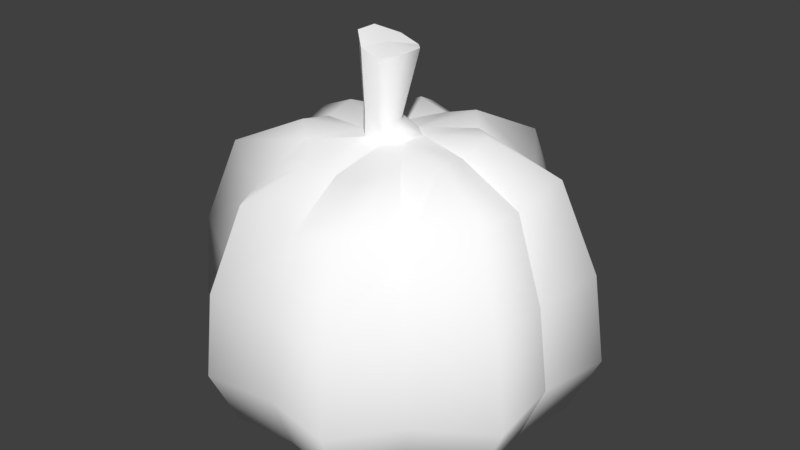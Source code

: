 # Source: pumpkin.blend  (saved by Blender 2.78.0; exported with 4.5.12 LTS)
import bpy
from mathutils import Matrix  # noqa: F401  (used for matrix-valued properties, if any)

bpy.ops.wm.read_factory_settings(use_empty=True)
scene = bpy.context.scene
scene.name = 'Scene'

# ---- collections
col_collection_1 = bpy.data.collections.new('Collection 1'); scene.collection.children.link(col_collection_1)

# ---- materials (node trees are filled in below, after node groups)
mat_c__users_josiah_dropbox_quake_keep_progs_pumpkin = bpy.data.materials.new('C:\\Users\\Josiah\\Dropbox\\QUAKE\\keep\\progs\\pumpkin')
mat_c__users_josiah_dropbox_quake_keep_progs_pumpkin.alpha_threshold = 0.0
mat_c__users_josiah_dropbox_quake_keep_progs_pumpkin.use_transparent_shadow = False
mat_c__users_josiah_dropbox_quake_keep_progs_pumpkin.diffuse_color = (1.0, 1.0, 1.0, 1.0)
mat_c__users_josiah_dropbox_quake_keep_progs_pumpkin.roughness = 0.5

# ---- material node trees

# ---- world
world_world = bpy.data.worlds.new('World'); scene.world = world_world
world_world.color = (0.05088, 0.05088, 0.05088)
world_world.use_sun_shadow = False
world_world.sun_shadow_jitter_overblur = 0.0
world_world.cycles.sampling_method = 'MANUAL'

# ---- meshes
me_c__users_josiah_dropbox_quake_keep_progs_pumpkin = bpy.data.meshes.new('C:\\Users\\Josiah\\Dropbox\\QUAKE\\keep\\progs\\pumpkin')
me_c__users_josiah_dropbox_quake_keep_progs_pumpkin.from_pydata([(8.073, -0.2498, 1.05), (10.15, 3.579, 4.286), (8.656, 3.079, 1.05), (9.405, -0.2498, 4.286), (-8.157, -0.08339, 1.05), (-9.822, -4.162, 4.199), (-8.573, -3.496, 1.05), (-9.156, -0.08339, 4.199), (6.742, 5.909, 4.286), (5.826, 5.16, 1.05), (8.24, -3.496, 1.05), (9.405, -0.2498, 4.286), (8.073, -0.2498, 1.05), (9.738, -4.162, 4.199), (3.995, 8.656, 9.01), (-0.0834, 7.075, 12.68), (-0.1666, 8.573, 8.397), (3.329, 7.075, 13.65), (6.325, 5.493, 8.572), (5.16, 4.494, 12.95), (-0.1666, -7.658, 0.9622), (3.579, -9.405, 3.936), (3.079, -8.157, 0.9622), (-0.2499, -8.74, 3.936), (-9.405, 3.662, 8.835), (-7.158, -0.08339, 12.68), (-8.823, -0.08339, 8.397), (-7.741, 2.996, 13.38), (-5.077, 4.827, 12.68), (-4.328, 1.664, 14.96), (-2.997, 2.83, 14.61), (0.3328, -1.498, 18.89), (0.6657, -1.082, 15.74), (0.2495, -1.582, 15.74), (1.082, -0.666, 19.07), (4.328, 9.155, 4.286), (3.662, 7.907, 1.05), (-3.995, 9.155, 8.835), (-6.243, 5.909, 8.397), (-3.246, 7.491, 13.38), (-0.0834, 9.072, 4.199), (-0.0834, 7.824, 1.05), (5.576, -5.993, 7.96), (7.408, -3.246, 13.38), (9.072, -3.995, 8.835), (4.578, -4.911, 12.07), (-5.66, -5.327, 0.9622), (-4.079, -9.239, 3.936), (-3.496, -7.99, 0.9622), (-6.326, -6.076, 3.936), (5.16, -5.493, 0.9622), (5.909, -6.326, 3.936), (-5.826, 5.493, 1.05), (-9.822, 3.995, 4.199), (-8.573, 3.329, 1.05), (-6.492, 6.326, 4.199), (-3.496, 8.323, 1.05), (-4.162, 9.738, 4.199), (3.329, -8.906, 8.397), (2.747, -7.325, 12.68), (-3.912, -8.823, 8.397), (-0.1666, -6.825, 12.07), (-0.3331, -8.323, 7.96), (-3.163, -7.241, 12.68), (-7.741, -3.246, 13.38), (-9.405, -3.995, 8.835), (-0.4996, 0.2495, 16.36), (-1.415, 0.4992, 14.87), (-0.666, 1.165, 14.87), (-0.999, -0.3331, 16.36), (-5.993, -5.826, 7.96), (-4.911, -4.744, 12.07), (8.822, -0.2498, 8.572), (7.74, 2.663, 13.65), (9.572, 3.329, 9.01), (7.324, -0.1666, 12.95), (-4.245, -0.08339, 14.61), (-0.7493, 1.332, 19.24), (-1.665, 0.4992, 19.68), (-0.1666, -3.995, 13.91), (-1.831, -4.162, 14.17), (1.248, 0.4992, 14.87), (1.248, -0.666, 14.87), (0.6657, -0.3331, 15.74), (-0.0834, 6.409, 0.1749), (-2.83, 6.492, -2.336e-07), (4.245, -1.831, 14.96), (2.83, -2.997, 14.61), (-6.742, 2.663, -2.336e-07), (-6.576, -0.08339, 0.1749), (-0.0834, 3.995, 14.61), (1.831, 3.995, 15.22), (-2.997, -2.997, 14.61), (2.996, 2.663, 14.96), (-0.1666, -6.326, 0.1749), (2.414, -6.409, -2.336e-07), (1.082, 0.4992, 19.07), (0.2495, 0.2495, 15.74), (0.3328, 1.332, 18.89), (6.908, 2.414, -2.336e-07), (4.744, 4.245, 0.1749), (2.83, -2.997, 14.61), (1.498, -4.245, 14.17), (-0.7493, -1.498, 19.24), (-0.4996, -1.582, 16.36), (0.4992, 1.165, 14.87), (-0.666, 1.165, 14.87), (-2.83, -6.326, -2.336e-07), (-0.1666, -6.326, 0.1749), (-2.997, 2.83, 14.61), (-1.831, 4.245, 14.96), (4.245, -4.495, 0.1749), (6.575, -2.83, -2.336e-07), (4.245, -4.495, 0.1749), (4.744, 4.245, 0.1749), (2.913, 6.159, -2.336e-07), (-6.742, -2.83, -2.336e-07), (-4.495, -4.328, 0.1749), (6.575, -0.1666, 0.1749), (-4.495, -4.328, 0.1749), (-0.666, -1.415, 14.87), (0.4992, -1.415, 14.87), (6.575, -0.1666, 0.1749), (-6.576, -0.08339, 0.1749), (-4.661, 4.494, 0.1749), (-4.661, 4.494, 0.1749), (0.4992, -1.415, 14.87), (0.4992, 1.165, 14.87), (2.996, 2.663, 14.96), (4.411, 1.498, 15.22), (-0.0834, -0.08339, 1.05), (-0.0834, -0.08339, 1.05), (-0.0834, -0.08339, 1.05), (-0.0834, -0.08339, 1.05), (-0.0834, -0.08339, 1.05), (-0.0834, -0.08339, 1.05), (-0.0834, -0.08339, 1.05), (-0.0834, -0.08339, 1.05), (-0.0834, 6.409, 0.1749), (0.2495, 0.2495, 15.74), (0.4992, 1.165, 14.87), (-1.415, 0.4992, 14.87), (-0.666, 1.165, 14.87), (-0.3331, -0.08339, 19.24), (4.078, -0.08339, 14.61), (1.248, 0.4992, 14.87), (0.4992, 1.165, 14.87), (-0.666, -1.415, 14.87), (1.248, -0.666, 14.87), (4.078, -0.08339, 14.61), (1.248, 0.4992, 14.87), (-1.415, -0.666, 14.87), (-2.997, -2.997, 14.61), (-4.328, -1.831, 14.96), (-0.666, -1.415, 14.87), (-0.999, -1.082, 16.36), (-0.666, -1.415, 14.87), (-1.415, -0.666, 14.87), (-0.4996, -1.582, 16.36), (-1.415, -0.666, 14.87), (-1.415, 0.4992, 14.87), (-4.245, -0.08339, 14.61), (-0.0834, 3.995, 14.61), (7.324, -0.1666, 12.95), (-1.665, -0.666, 19.68), (-0.3331, -0.08339, 19.24), (-0.7493, -1.498, 19.24), (-0.1666, -3.995, 13.91), (0.3328, 1.332, 18.89), (0.4992, -1.415, 14.87), (1.248, -0.666, 14.87), (8.822, -0.2498, 8.572), (-1.665, 0.4992, 19.68), (-1.665, -0.666, 19.68), (-0.7493, -1.498, 19.24), (0.3328, -1.498, 18.89), (-0.7493, -1.498, 19.24), (1.082, 0.4992, 19.07), (0.3328, 1.332, 18.89), (1.082, -0.666, 19.07), (-0.7493, 1.332, 19.24), (0.3328, 1.332, 18.89)], [], [(0, 2, 1), (0, 1, 3), (6, 5, 4), (5, 7, 4), (9, 8, 2), (8, 1, 2), (12, 11, 10), (11, 13, 10), (16, 15, 14), (15, 17, 14), (14, 17, 18), (17, 19, 18), (22, 21, 20), (21, 23, 20), (26, 25, 24), (25, 27, 24), (27, 29, 28), (29, 30, 28), (33, 32, 175), (32, 179, 175), (36, 35, 9), (35, 8, 9), (38, 28, 37), (28, 39, 37), (41, 40, 36), (40, 35, 36), (44, 43, 42), (43, 45, 42), (48, 47, 46), (47, 49, 46), (10, 13, 50), (13, 51, 50), (20, 23, 48), (23, 47, 48), (54, 53, 52), (53, 55, 52), (52, 55, 56), (55, 57, 56), (42, 45, 58), (45, 59, 58), (62, 61, 60), (61, 63, 60), (46, 49, 6), (49, 5, 6), (65, 64, 26), (64, 25, 26), (68, 67, 66), (67, 69, 66), (24, 27, 38), (27, 28, 38), (60, 63, 70), (63, 71, 70), (74, 73, 72), (73, 75, 72), (58, 59, 62), (59, 61, 62), (18, 19, 74), (19, 73, 74), (50, 51, 22), (51, 21, 22), (4, 7, 54), (7, 53, 54), (41, 56, 40), (56, 57, 40), (25, 76, 27), (76, 29, 27), (66, 69, 77), (69, 172, 77), (35, 14, 8), (14, 18, 8), (61, 79, 63), (79, 80, 63), (82, 81, 32), (81, 83, 32), (41, 84, 56), (84, 85, 56), (43, 86, 45), (86, 87, 45), (54, 88, 4), (88, 89, 4), (15, 90, 17), (90, 91, 17), (63, 80, 71), (80, 92, 71), (17, 91, 19), (91, 93, 19), (20, 94, 22), (94, 95, 22), (83, 97, 96), (97, 178, 96), (2, 99, 9), (99, 100, 9), (45, 101, 59), (101, 102, 59), (104, 33, 176), (33, 175, 176), (91, 90, 105), (90, 106, 105), (8, 18, 1), (18, 74, 1), (48, 107, 20), (107, 108, 20), (28, 109, 39), (109, 110, 39), (50, 111, 10), (111, 112, 10), (22, 95, 50), (95, 113, 50), (9, 114, 36), (114, 115, 36), (6, 116, 46), (116, 117, 46), (0, 118, 2), (118, 99, 2), (46, 119, 48), (119, 107, 48), (80, 79, 120), (79, 121, 120), (23, 62, 47), (62, 60, 47), (10, 112, 12), (112, 122, 12), (4, 123, 6), (123, 116, 6), (52, 56, 124), (56, 85, 124), (52, 125, 54), (125, 88, 54), (126, 82, 33), (82, 32, 33), (81, 127, 83), (127, 97, 83), (19, 128, 73), (128, 129, 73), (130, 124, 85), (131, 88, 125), (131, 89, 88), (132, 116, 123), (132, 117, 116), (133, 107, 119), (133, 108, 107), (134, 95, 94), (134, 113, 95), (135, 112, 111), (135, 122, 112), (136, 99, 118), (136, 100, 99), (137, 115, 114), (137, 138, 115), (130, 85, 84), (140, 68, 139), (68, 66, 139), (51, 42, 21), (42, 58, 21), (142, 110, 141), (110, 109, 141), (1, 74, 3), (74, 72, 3), (80, 120, 92), (34, 143, 31), (143, 103, 31), (49, 70, 5), (70, 65, 5), (129, 145, 144), (146, 145, 128), (145, 129, 128), (47, 60, 49), (60, 70, 49), (147, 126, 104), (126, 33, 104), (21, 58, 23), (58, 62, 23), (86, 149, 148), (149, 150, 148), (13, 44, 51), (44, 42, 51), (105, 93, 91), (153, 152, 151), (152, 154, 151), (5, 65, 7), (65, 26, 7), (157, 156, 155), (156, 158, 155), (160, 29, 159), (29, 76, 159), (53, 24, 55), (24, 38, 55), (36, 115, 41), (115, 138, 41), (64, 153, 25), (153, 161, 25), (39, 110, 15), (110, 162, 15), (70, 71, 65), (71, 64, 65), (163, 149, 43), (149, 86, 43), (67, 157, 69), (157, 155, 69), (71, 152, 64), (152, 153, 64), (174, 165, 173), (165, 78, 173), (7, 26, 53), (26, 24, 53), (59, 102, 61), (102, 167, 61), (73, 129, 75), (129, 144, 75), (139, 66, 168), (66, 77, 168), (37, 39, 16), (39, 15, 16), (155, 158, 164), (158, 166, 164), (40, 16, 35), (16, 14, 35), (143, 177, 98), (181, 180, 165), (180, 78, 165), (170, 169, 101), (169, 102, 101), (55, 38, 57), (38, 37, 57), (171, 44, 11), (44, 13, 11), (57, 37, 40), (37, 16, 40), (34, 177, 143), (163, 43, 171), (43, 44, 171), (169, 167, 102), (30, 29, 160), (161, 153, 151), (87, 86, 148), (162, 110, 142), (32, 83, 179), (83, 96, 179), (69, 155, 172), (155, 164, 172)])
me_c__users_josiah_dropbox_quake_keep_progs_pumpkin.polygons.foreach_set('use_smooth', [True] * 240)
_k = set([(31, 34), (31, 103), (34, 177), (77, 168), (77, 172), (78, 173), (78, 180), (96, 178), (96, 179), (98, 177), (164, 166), (164, 172), (173, 174), (175, 176), (175, 179), (180, 181)])
me_c__users_josiah_dropbox_quake_keep_progs_pumpkin.attributes.new('sharp_edge', 'BOOLEAN', 'EDGE').data.foreach_set('value', [ (min(e.vertices), max(e.vertices)) in _k for e in me_c__users_josiah_dropbox_quake_keep_progs_pumpkin.edges])
_uv = me_c__users_josiah_dropbox_quake_keep_progs_pumpkin.uv_layers.new(name='C:\\Users\\Josiah\\Dropbox\\QUAKE\\keep\\progs\\pumpkin')
_uv.uv.foreach_set('vector', [0.03906, 0.3594, 0.07812, 0.3906, 0.07812, 0.4688, 0.03906, 0.3594, 0.07812, 0.4688, 0.03125, 0.4688, 0.4531, 0.3906, 0.4531, 0.4688, 0.4062, 0.3594, 0.4531, 0.4688, 0.4062, 0.4688, 0.4062, 0.3594, 0.125, 0.3594, 0.125, 0.4688, 0.07812, 0.3906, 0.125, 0.4688, 0.07812, 0.4688, 0.07812, 0.3906, 0.7578, 0.3594, 0.7656, 0.4688, 0.7188, 0.3906, 0.7656, 0.4688, 0.7188, 0.4688, 0.7188, 0.3906, 0.2188, 0.5625, 0.2188, 0.6719, 0.1719, 0.5625, 0.2188, 0.6719, 0.1719, 0.6719, 0.1719, 0.5625, 0.1719, 0.5625, 0.1719, 0.6719, 0.125, 0.5625, 0.1719, 0.6719, 0.125, 0.6719, 0.125, 0.5625, 0.625, 0.3906, 0.625, 0.4688, 0.5859, 0.3594, 0.625, 0.4688, 0.5859, 0.4688, 0.5859, 0.3594, 0.4062, 0.5625, 0.4062, 0.6719, 0.3594, 0.5625, 0.4062, 0.6719, 0.3594, 0.6719, 0.3594, 0.5625, 0.3594, 0.6719, 0.3594, 0.7656, 0.3125, 0.6719, 0.3594, 0.7656, 0.3281, 0.7812, 0.3125, 0.6719, 0.8359, 0.625, 0.8516, 0.625, 0.8438, 0.7188, 0.8516, 0.625, 0.8516, 0.7031, 0.8438, 0.7188, 0.1719, 0.3906, 0.1719, 0.4688, 0.125, 0.3594, 0.1719, 0.4688, 0.125, 0.4688, 0.125, 0.3594, 0.3125, 0.5625, 0.3125, 0.6719, 0.2656, 0.5625, 0.3125, 0.6719, 0.2656, 0.6719, 0.2656, 0.5625, 0.2188, 0.3594, 0.2188, 0.4688, 0.1719, 0.3906, 0.2188, 0.4688, 0.1719, 0.4688, 0.1719, 0.3906, 0.7188, 0.5625, 0.7188, 0.6719, 0.6719, 0.5625, 0.7188, 0.6719, 0.6719, 0.6719, 0.6719, 0.5625, 0.5391, 0.375, 0.5391, 0.4688, 0.5, 0.3594, 0.5391, 0.4688, 0.5, 0.4688, 0.5, 0.3594, 0.7188, 0.3906, 0.7188, 0.4688, 0.6719, 0.3594, 0.7188, 0.4688, 0.6719, 0.4688, 0.6719, 0.3594, 0.5859, 0.3594, 0.5859, 0.4688, 0.5391, 0.375, 0.5859, 0.4688, 0.5391, 0.4688, 0.5391, 0.375, 0.3594, 0.3906, 0.3594, 0.4688, 0.3125, 0.3594, 0.3594, 0.4688, 0.3125, 0.4688, 0.3125, 0.3594, 0.3125, 0.3594, 0.3125, 0.4688, 0.2656, 0.375, 0.3125, 0.4688, 0.2656, 0.4688, 0.2656, 0.375, 0.6719, 0.5625, 0.6719, 0.6719, 0.625, 0.5625, 0.6719, 0.6719, 0.625, 0.6719, 0.625, 0.5625, 0.5859, 0.5625, 0.5859, 0.6719, 0.5391, 0.5625, 0.5859, 0.6719, 0.5391, 0.6719, 0.5391, 0.5625, 0.5, 0.3594, 0.5, 0.4688, 0.4531, 0.3906, 0.5, 0.4688, 0.4531, 0.4688, 0.4531, 0.3906, 0.4531, 0.5625, 0.4531, 0.6719, 0.4062, 0.5625, 0.4531, 0.6719, 0.4062, 0.6719, 0.4062, 0.5625, 0.8281, 0.2031, 0.8438, 0.1875, 0.8359, 0.2656, 0.8438, 0.1875, 0.8438, 0.2656, 0.8359, 0.2656, 0.3594, 0.5625, 0.3594, 0.6719, 0.3125, 0.5625, 0.3594, 0.6719, 0.3125, 0.6719, 0.3125, 0.5625, 0.5391, 0.5625, 0.5391, 0.6719, 0.5, 0.5625, 0.5391, 0.6719, 0.5, 0.6719, 0.5, 0.5625, 0.07812, 0.5625, 0.07812, 0.6719, 0.03125, 0.5625, 0.07812, 0.6719, 0.03125, 0.6719, 0.03125, 0.5625, 0.625, 0.5625, 0.625, 0.6719, 0.5859, 0.5625, 0.625, 0.6719, 0.5859, 0.6719, 0.5859, 0.5625, 0.125, 0.5625, 0.125, 0.6719, 0.07812, 0.5625, 0.125, 0.6719, 0.07812, 0.6719, 0.07812, 0.5625, 0.6719, 0.3594, 0.6719, 0.4688, 0.625, 0.3906, 0.6719, 0.4688, 0.625, 0.4688, 0.625, 0.3906, 0.4062, 0.3594, 0.4062, 0.4688, 0.3594, 0.3906, 0.4062, 0.4688, 0.3594, 0.4688, 0.3594, 0.3906, 0.2188, 0.3594, 0.2656, 0.375, 0.2188, 0.4688, 0.2656, 0.375, 0.2656, 0.4688, 0.2188, 0.4688, 0.4062, 0.6719, 0.3906, 0.7812, 0.3594, 0.6719, 0.3906, 0.7812, 0.3594, 0.7656, 0.3594, 0.6719, 0.8359, 0.2656, 0.8438, 0.2656, 0.8359, 0.3594, 0.8438, 0.2656, 0.8438, 0.3594, 0.8359, 0.3594, 0.1719, 0.4688, 0.1719, 0.5625, 0.125, 0.4688, 0.1719, 0.5625, 0.125, 0.5625, 0.125, 0.4688, 0.5859, 0.6719, 0.5625, 0.7812, 0.5391, 0.6719, 0.5625, 0.7812, 0.5391, 0.7656, 0.5391, 0.6719, 0.8516, 0.5625, 0.875, 0.5781, 0.8516, 0.625, 0.875, 0.5781, 0.8672, 0.625, 0.8516, 0.625, 0.2188, 0.3594, 0.2266, 0.3125, 0.2656, 0.375, 0.2266, 0.3125, 0.2656, 0.3281, 0.2656, 0.375, 0.7188, 0.6719, 0.7188, 0.7656, 0.6719, 0.6719, 0.7188, 0.7656, 0.6875, 0.7812, 0.6719, 0.6719, 0.3594, 0.3906, 0.3594, 0.3281, 0.4062, 0.3594, 0.3594, 0.3281, 0.3984, 0.3125, 0.4062, 0.3594, 0.2188, 0.6719, 0.2031, 0.7812, 0.1719, 0.6719, 0.2031, 0.7812, 0.1719, 0.7656, 0.1719, 0.6719, 0.5391, 0.6719, 0.5391, 0.7656, 0.5, 0.6719, 0.5391, 0.7656, 0.5078, 0.7812, 0.5, 0.6719, 0.1719, 0.6719, 0.1719, 0.7656, 0.125, 0.6719, 0.1719, 0.7656, 0.1406, 0.7812, 0.125, 0.6719, 0.5859, 0.3594, 0.5859, 0.3125, 0.625, 0.3906, 0.5859, 0.3125, 0.625, 0.3281, 0.625, 0.3906, 0.8672, 0.625, 0.8828, 0.625, 0.8672, 0.7188, 0.8828, 0.625, 0.875, 0.7344, 0.8672, 0.7188, 0.07812, 0.3906, 0.08594, 0.3438, 0.125, 0.3594, 0.08594, 0.3438, 0.1172, 0.3125, 0.125, 0.3594, 0.6719, 0.6719, 0.6562, 0.7812, 0.625, 0.6719, 0.6562, 0.7812, 0.625, 0.7656, 0.625, 0.6719, 0.8203, 0.6406, 0.8359, 0.625, 0.8281, 0.7344, 0.8359, 0.625, 0.8438, 0.7188, 0.8281, 0.7344, 0.1719, 0.7656, 0.2031, 0.7812, 0.1719, 0.875, 0.2031, 0.7812, 0.1875, 0.8906, 0.1719, 0.875, 0.125, 0.4688, 0.125, 0.5625, 0.07812, 0.4688, 0.125, 0.5625, 0.07812, 0.5625, 0.07812, 0.4688, 0.5391, 0.375, 0.5391, 0.3281, 0.5859, 0.3594, 0.5391, 0.3281, 0.5781, 0.3125, 0.5859, 0.3594, 0.3125, 0.6719, 0.2969, 0.7812, 0.2656, 0.6719, 0.2969, 0.7812, 0.2656, 0.7656, 0.2656, 0.6719, 0.6719, 0.3594, 0.6797, 0.3125, 0.7188, 0.3906, 0.6797, 0.3125, 0.7188, 0.3438, 0.7188, 0.3906, 0.625, 0.3906, 0.625, 0.3281, 0.6719, 0.3594, 0.625, 0.3281, 0.6641, 0.3125, 0.6719, 0.3594, 0.125, 0.3594, 0.1328, 0.3125, 0.1719, 0.3906, 0.1328, 0.3125, 0.1719, 0.3281, 0.1719, 0.3906, 0.4531, 0.3906, 0.4531, 0.3281, 0.5, 0.3594, 0.4531, 0.3281, 0.4922, 0.3125, 0.5, 0.3594, 0.03906, 0.3594, 0.04688, 0.3125, 0.07812, 0.3906, 0.04688, 0.3125, 0.08594, 0.3438, 0.07812, 0.3906, 0.5, 0.3594, 0.5, 0.3125, 0.5391, 0.375, 0.5, 0.3125, 0.5391, 0.3281, 0.5391, 0.375, 0.5391, 0.7656, 0.5625, 0.7812, 0.5391, 0.875, 0.5625, 0.7812, 0.5547, 0.8906, 0.5391, 0.875, 0.5859, 0.4688, 0.5859, 0.5625, 0.5391, 0.4688, 0.5859, 0.5625, 0.5391, 0.5625, 0.5391, 0.4688, 0.7188, 0.3906, 0.7188, 0.3438, 0.7578, 0.3594, 0.7188, 0.3438, 0.75, 0.3125, 0.7578, 0.3594, 0.4062, 0.3594, 0.4141, 0.3125, 0.4531, 0.3906, 0.4141, 0.3125, 0.4531, 0.3281, 0.4531, 0.3906, 0.3125, 0.3594, 0.2656, 0.375, 0.3047, 0.3125, 0.2656, 0.375, 0.2656, 0.3281, 0.3047, 0.3125, 0.3125, 0.3594, 0.3203, 0.3125, 0.3594, 0.3906, 0.3203, 0.3125, 0.3594, 0.3281, 0.3594, 0.3906, 0.8281, 0.5625, 0.8516, 0.5625, 0.8359, 0.625, 0.8516, 0.5625, 0.8516, 0.625, 0.8359, 0.625, 0.875, 0.5781, 0.8984, 0.5938, 0.8672, 0.625, 0.8984, 0.5938, 0.8828, 0.625, 0.8672, 0.625, 0.125, 0.6719, 0.1094, 0.7812, 0.07812, 0.6719, 0.1094, 0.7812, 0.07812, 0.7656, 0.07812, 0.6719, 0.2656, 0.1094, 0.3047, 0.3125, 0.2656, 0.3281, 0.3594, 0.125, 0.3594, 0.3281, 0.3203, 0.3125, 0.3594, 0.125, 0.3984, 0.3125, 0.3594, 0.3281, 0.4531, 0.125, 0.4531, 0.3281, 0.4141, 0.3125, 0.4531, 0.125, 0.4922, 0.3125, 0.4531, 0.3281, 0.5391, 0.1094, 0.5391, 0.3281, 0.5, 0.3125, 0.5391, 0.1094, 0.5781, 0.3125, 0.5391, 0.3281, 0.625, 0.125, 0.625, 0.3281, 0.5859, 0.3125, 0.625, 0.125, 0.6641, 0.3125, 0.625, 0.3281, 0.7188, 0.1406, 0.7188, 0.3438, 0.6797, 0.3125, 0.7188, 0.1406, 0.75, 0.3125, 0.7188, 0.3438, 0.08594, 0.1406, 0.08594, 0.3438, 0.04688, 0.3125, 0.08594, 0.1406, 0.1172, 0.3125, 0.08594, 0.3438, 0.1719, 0.125, 0.1719, 0.3281, 0.1328, 0.3125, 0.1719, 0.125, 0.2109, 0.3125, 0.1719, 0.3281, 0.2656, 0.1094, 0.2656, 0.3281, 0.2266, 0.3125, 0.8125, 0.2344, 0.8281, 0.2031, 0.8203, 0.2656, 0.8281, 0.2031, 0.8359, 0.2656, 0.8203, 0.2656, 0.6719, 0.4688, 0.6719, 0.5625, 0.625, 0.4688, 0.6719, 0.5625, 0.625, 0.5625, 0.625, 0.4688, 0.2656, 0.875, 0.2656, 0.7656, 0.2891, 0.8906, 0.2656, 0.7656, 0.2969, 0.7812, 0.2891, 0.8906, 0.07812, 0.4688, 0.07812, 0.5625, 0.03125, 0.4688, 0.07812, 0.5625, 0.03125, 0.5625, 0.03125, 0.4688, 0.5391, 0.7656, 0.5391, 0.875, 0.5078, 0.7812, 0.8516, 0.7031, 0.8516, 0.7656, 0.8438, 0.7188, 0.8516, 0.7656, 0.8281, 0.7344, 0.8438, 0.7188, 0.5, 0.4688, 0.5, 0.5625, 0.4531, 0.4688, 0.5, 0.5625, 0.4531, 0.5625, 0.4531, 0.4688, 0.07812, 0.7656, 0.07812, 0.875, 0.05469, 0.7812, 0.1016, 0.8906, 0.07812, 0.875, 0.1094, 0.7812, 0.07812, 0.875, 0.07812, 0.7656, 0.1094, 0.7812, 0.5391, 0.4688, 0.5391, 0.5625, 0.5, 0.4688, 0.5391, 0.5625, 0.5, 0.5625, 0.5, 0.4688, 0.8125, 0.5938, 0.8281, 0.5625, 0.8203, 0.6406, 0.8281, 0.5625, 0.8359, 0.625, 0.8203, 0.6406, 0.625, 0.4688, 0.625, 0.5625, 0.5859, 0.4688, 0.625, 0.5625, 0.5859, 0.5625, 0.5859, 0.4688, 0.7188, 0.7656, 0.75, 0.7812, 0.7188, 0.875, 0.75, 0.7812, 0.7344, 0.8906, 0.7188, 0.875, 0.7188, 0.4688, 0.7188, 0.5625, 0.6719, 0.4688, 0.7188, 0.5625, 0.6719, 0.5625, 0.6719, 0.4688, 0.1719, 0.875, 0.1406, 0.7812, 0.1719, 0.7656, 0.4531, 0.7656, 0.4844, 0.7812, 0.4531, 0.875, 0.4844, 0.7812, 0.4688, 0.8906, 0.4531, 0.875, 0.4531, 0.4688, 0.4531, 0.5625, 0.4062, 0.4688, 0.4531, 0.5625, 0.4062, 0.5625, 0.4062, 0.4688, 0.875, 0.2031, 0.8906, 0.2188, 0.8672, 0.2656, 0.8906, 0.2188, 0.8828, 0.2812, 0.8672, 0.2656, 0.3594, 0.875, 0.3594, 0.7656, 0.375, 0.8906, 0.3594, 0.7656, 0.3906, 0.7812, 0.375, 0.8906, 0.3594, 0.4688, 0.3594, 0.5625, 0.3125, 0.4688, 0.3594, 0.5625, 0.3125, 0.5625, 0.3125, 0.4688, 0.1719, 0.3906, 0.1719, 0.3281, 0.2188, 0.3594, 0.1719, 0.3281, 0.2109, 0.3125, 0.2188, 0.3594, 0.4531, 0.6719, 0.4531, 0.7656, 0.4062, 0.6719, 0.4531, 0.7656, 0.4219, 0.7812, 0.4062, 0.6719, 0.2656, 0.6719, 0.2656, 0.7656, 0.2188, 0.6719, 0.2656, 0.7656, 0.2344, 0.7812, 0.2188, 0.6719, 0.5, 0.5625, 0.5, 0.6719, 0.4531, 0.5625, 0.5, 0.6719, 0.4531, 0.6719, 0.4531, 0.5625, 0.7656, 0.6719, 0.75, 0.7812, 0.7188, 0.6719, 0.75, 0.7812, 0.7188, 0.7656, 0.7188, 0.6719, 0.8438, 0.1875, 0.875, 0.2031, 0.8438, 0.2656, 0.875, 0.2031, 0.8672, 0.2656, 0.8438, 0.2656, 0.5, 0.6719, 0.4844, 0.7812, 0.4531, 0.6719, 0.4844, 0.7812, 0.4531, 0.7656, 0.4531, 0.6719, 0.875, 0.3906, 0.8359, 0.4062, 0.8516, 0.375, 0.8359, 0.4062, 0.8438, 0.3594, 0.8516, 0.375, 0.4062, 0.4688, 0.4062, 0.5625, 0.3594, 0.4688, 0.4062, 0.5625, 0.3594, 0.5625, 0.3594, 0.4688, 0.625, 0.6719, 0.625, 0.7656, 0.5859, 0.6719, 0.625, 0.7656, 0.6016, 0.7812, 0.5859, 0.6719, 0.07812, 0.6719, 0.07812, 0.7656, 0.03125, 0.6719, 0.07812, 0.7656, 0.05469, 0.7812, 0.03125, 0.6719, 0.8203, 0.2656, 0.8359, 0.2656, 0.8125, 0.375, 0.8359, 0.2656, 0.8359, 0.3594, 0.8125, 0.375, 0.2656, 0.5625, 0.2656, 0.6719, 0.2188, 0.5625, 0.2656, 0.6719, 0.2188, 0.6719, 0.2188, 0.5625, 0.8672, 0.2656, 0.8828, 0.2812, 0.8516, 0.375, 0.8828, 0.2812, 0.875, 0.3906, 0.8516, 0.375, 0.2188, 0.4688, 0.2188, 0.5625, 0.1719, 0.4688, 0.2188, 0.5625, 0.1719, 0.5625, 0.1719, 0.4688, 0.8516, 0.7656, 0.8672, 0.7188, 0.875, 0.7344, 0.8125, 0.375, 0.8359, 0.3594, 0.8359, 0.4062, 0.8359, 0.3594, 0.8438, 0.3594, 0.8359, 0.4062, 0.6484, 0.8906, 0.6328, 0.875, 0.6562, 0.7812, 0.6328, 0.875, 0.625, 0.7656, 0.6562, 0.7812, 0.3125, 0.4688, 0.3125, 0.5625, 0.2656, 0.4688, 0.3125, 0.5625, 0.2656, 0.5625, 0.2656, 0.4688, 0.7656, 0.5625, 0.7188, 0.5625, 0.7656, 0.4688, 0.7188, 0.5625, 0.7188, 0.4688, 0.7656, 0.4688, 0.2656, 0.4688, 0.2656, 0.5625, 0.2188, 0.4688, 0.2656, 0.5625, 0.2188, 0.5625, 0.2188, 0.4688, 0.8516, 0.7031, 0.8672, 0.7188, 0.8516, 0.7656, 0.7656, 0.6719, 0.7188, 0.6719, 0.7656, 0.5625, 0.7188, 0.6719, 0.7188, 0.5625, 0.7656, 0.5625, 0.6328, 0.875, 0.6016, 0.7812, 0.625, 0.7656, 0.3281, 0.7812, 0.3594, 0.7656, 0.3594, 0.875, 0.4219, 0.7812, 0.4531, 0.7656, 0.4531, 0.875, 0.6875, 0.7812, 0.7188, 0.7656, 0.7188, 0.875, 0.2344, 0.7812, 0.2656, 0.7656, 0.2656, 0.875, 0.8516, 0.625, 0.8672, 0.625, 0.8516, 0.7031, 0.8672, 0.625, 0.8672, 0.7188, 0.8516, 0.7031, 0.8438, 0.2656, 0.8672, 0.2656, 0.8438, 0.3594, 0.8672, 0.2656, 0.8516, 0.375, 0.8438, 0.3594])
me_c__users_josiah_dropbox_quake_keep_progs_pumpkin.materials.append(mat_c__users_josiah_dropbox_quake_keep_progs_pumpkin)
me_c__users_josiah_dropbox_quake_keep_progs_pumpkin.use_remesh_preserve_volume = False
me_c__users_josiah_dropbox_quake_keep_progs_pumpkin.use_remesh_preserve_attributes = False
me_c__users_josiah_dropbox_quake_keep_progs_pumpkin.use_mirror_vertex_groups = False
me_c__users_josiah_dropbox_quake_keep_progs_pumpkin.update()

# ---- objects
ob_c__users_josiah_dropbox_quake_keep_progs_pumpkin = bpy.data.objects.new('C:\\Users\\Josiah\\Dropbox\\QUAKE\\keep\\progs\\pumpkin', me_c__users_josiah_dropbox_quake_keep_progs_pumpkin)

# ---- transforms, parenting, visibility, modifiers, constraints
ob_c__users_josiah_dropbox_quake_keep_progs_pumpkin.location = (0.0, 0.0, 0.0)
ob_c__users_josiah_dropbox_quake_keep_progs_pumpkin.lineart.crease_threshold = 0.0

# ---- collection membership
col_collection_1.objects.link(ob_c__users_josiah_dropbox_quake_keep_progs_pumpkin)

# ---- scene / render settings (as saved in the file)
scene.frame_start = 1; scene.frame_end = 2; scene.frame_set(1)
scene.render.engine = 'BLENDER_EEVEE_NEXT'
scene.render.resolution_percentage = 50
scene.render.dither_intensity = 0.0
scene.cycles.use_denoising = False
scene.cycles.samples = 128
scene.cycles.sampling_pattern = 'TABULATED_SOBOL'
scene.cycles.light_sampling_threshold = 0.0
scene.cycles.use_adaptive_sampling = False
scene.cycles.use_light_tree = False
scene.cycles.blur_glossy = 0.0
scene.cycles.sample_clamp_indirect = 0.0
scene.view_settings.view_transform = 'Standard'
bpy.context.view_layer.update()

# ---- added for rendering (the .blend has no active camera and no usable light): camera, sun
cam_auto = bpy.data.cameras.new('AutoCamera')
cam_auto.lens = 50.0
cam_auto.sensor_width = 36.0
cam_auto.clip_end = 1000.0
ob_auto_camera = bpy.data.objects.new('AutoCamera', cam_auto)
scene.collection.objects.link(ob_auto_camera)
ob_auto_camera.location = (31.581, -37.5314, 34.9724)
ob_auto_camera.rotation_euler = (1.09748, -7.21219e-08, 0.694738)
scene.camera = ob_auto_camera
light_auto_sun = bpy.data.lights.new('AutoSun', 'SUN')
light_auto_sun.energy = 3.0
light_auto_sun.angle = 0.0523599
ob_auto_sun = bpy.data.objects.new('AutoSun', light_auto_sun)
scene.collection.objects.link(ob_auto_sun)
ob_auto_sun.rotation_euler = (0.872665, 0.174533, 0.523599)
bpy.context.view_layer.update()
